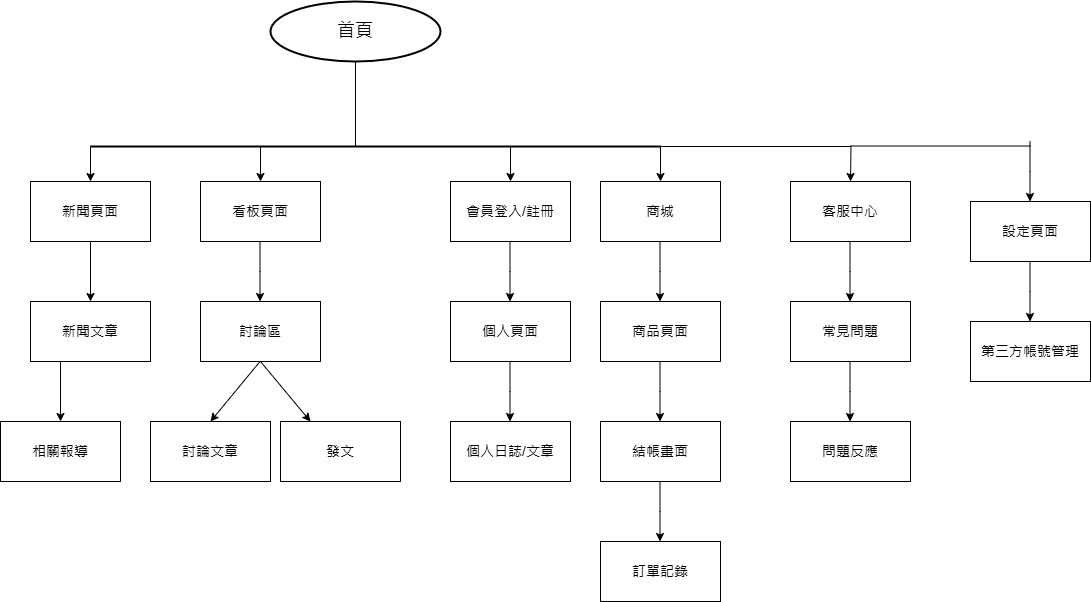

The diagram above was exported from draw.io. Its source (the exported page's mxGraphModel, read from the mxfile embedded in the PNG):
<mxGraphModel dx="1674" dy="746" grid="1" gridSize="10" guides="1" tooltips="1" connect="1" arrows="1" fold="1" page="1" pageScale="1" pageWidth="827" pageHeight="1169" math="0" shadow="0">
  <root>
    <mxCell id="0" />
    <mxCell id="1" parent="0" />
    <mxCell id="59DQc2Bb8ynR4oJJywlS-1" value="&lt;font style=&quot;font-size: 18px;&quot;&gt;首頁&lt;/font&gt;" style="strokeWidth=2;html=1;shape=mxgraph.flowchart.start_1;whiteSpace=wrap;" parent="1" vertex="1">
      <mxGeometry x="350" y="90" width="170" height="60" as="geometry" />
    </mxCell>
    <mxCell id="59DQc2Bb8ynR4oJJywlS-2" value="" style="endArrow=none;html=1;rounded=0;entryX=0.5;entryY=1;entryDx=0;entryDy=0;entryPerimeter=0;exitX=0;exitY=0.5;exitDx=0;exitDy=0;exitPerimeter=0;" parent="1" target="59DQc2Bb8ynR4oJJywlS-1" edge="1">
      <mxGeometry width="50" height="50" relative="1" as="geometry">
        <mxPoint x="435" y="235" as="sourcePoint" />
        <mxPoint x="480" y="180" as="targetPoint" />
      </mxGeometry>
    </mxCell>
    <mxCell id="59DQc2Bb8ynR4oJJywlS-3" style="edgeStyle=orthogonalEdgeStyle;rounded=0;orthogonalLoop=1;jettySize=auto;html=1;exitX=0;exitY=0.5;exitDx=0;exitDy=0;exitPerimeter=0;" parent="1" source="59DQc2Bb8ynR4oJJywlS-8" edge="1">
      <mxGeometry relative="1" as="geometry">
        <mxPoint x="170" y="270" as="targetPoint" />
      </mxGeometry>
    </mxCell>
    <mxCell id="59DQc2Bb8ynR4oJJywlS-4" style="edgeStyle=orthogonalEdgeStyle;rounded=0;orthogonalLoop=1;jettySize=auto;html=1;exitX=0.25;exitY=0.5;exitDx=0;exitDy=0;exitPerimeter=0;" parent="1" source="59DQc2Bb8ynR4oJJywlS-8" edge="1">
      <mxGeometry relative="1" as="geometry">
        <mxPoint x="340" y="270" as="targetPoint" />
        <Array as="points">
          <mxPoint x="340" y="235" />
        </Array>
      </mxGeometry>
    </mxCell>
    <mxCell id="59DQc2Bb8ynR4oJJywlS-5" style="edgeStyle=orthogonalEdgeStyle;rounded=0;orthogonalLoop=1;jettySize=auto;html=1;exitX=0.75;exitY=0.5;exitDx=0;exitDy=0;exitPerimeter=0;" parent="1" source="59DQc2Bb8ynR4oJJywlS-8" edge="1">
      <mxGeometry relative="1" as="geometry">
        <mxPoint x="590" y="270" as="targetPoint" />
      </mxGeometry>
    </mxCell>
    <mxCell id="59DQc2Bb8ynR4oJJywlS-6" style="edgeStyle=orthogonalEdgeStyle;rounded=0;orthogonalLoop=1;jettySize=auto;html=1;exitX=1;exitY=0.5;exitDx=0;exitDy=0;exitPerimeter=0;" parent="1" source="59DQc2Bb8ynR4oJJywlS-8" edge="1">
      <mxGeometry relative="1" as="geometry">
        <mxPoint x="740" y="270" as="targetPoint" />
      </mxGeometry>
    </mxCell>
    <mxCell id="59DQc2Bb8ynR4oJJywlS-7" style="edgeStyle=orthogonalEdgeStyle;rounded=0;orthogonalLoop=1;jettySize=auto;html=1;" parent="1" source="59DQc2Bb8ynR4oJJywlS-8" edge="1">
      <mxGeometry relative="1" as="geometry">
        <mxPoint x="930" y="270" as="targetPoint" />
      </mxGeometry>
    </mxCell>
    <mxCell id="59DQc2Bb8ynR4oJJywlS-8" value="" style="line;strokeWidth=2;html=1;" parent="1" vertex="1">
      <mxGeometry x="170" y="230" width="570" height="10" as="geometry" />
    </mxCell>
    <mxCell id="59DQc2Bb8ynR4oJJywlS-9" value="&lt;font style=&quot;font-size: 14px;&quot;&gt;新聞頁面&lt;/font&gt;" style="rounded=0;whiteSpace=wrap;html=1;" parent="1" vertex="1">
      <mxGeometry x="110" y="270" width="120" height="60" as="geometry" />
    </mxCell>
    <mxCell id="59DQc2Bb8ynR4oJJywlS-10" value="" style="endArrow=classic;html=1;rounded=0;exitX=0.5;exitY=1;exitDx=0;exitDy=0;" parent="1" source="59DQc2Bb8ynR4oJJywlS-9" edge="1">
      <mxGeometry width="50" height="50" relative="1" as="geometry">
        <mxPoint x="180" y="430" as="sourcePoint" />
        <mxPoint x="170" y="390" as="targetPoint" />
      </mxGeometry>
    </mxCell>
    <mxCell id="59DQc2Bb8ynR4oJJywlS-11" value="&lt;font style=&quot;font-size: 14px;&quot;&gt;新聞文章&lt;/font&gt;" style="rounded=0;whiteSpace=wrap;html=1;" parent="1" vertex="1">
      <mxGeometry x="110" y="390" width="120" height="60" as="geometry" />
    </mxCell>
    <mxCell id="59DQc2Bb8ynR4oJJywlS-12" value="&lt;font style=&quot;font-size: 14px;&quot;&gt;看板頁面&lt;/font&gt;" style="rounded=0;whiteSpace=wrap;html=1;" parent="1" vertex="1">
      <mxGeometry x="280" y="270" width="120" height="60" as="geometry" />
    </mxCell>
    <mxCell id="59DQc2Bb8ynR4oJJywlS-13" value="" style="endArrow=classic;html=1;rounded=0;exitX=0.5;exitY=1;exitDx=0;exitDy=0;" parent="1" edge="1">
      <mxGeometry width="50" height="50" relative="1" as="geometry">
        <mxPoint x="339.5" y="330" as="sourcePoint" />
        <mxPoint x="339.5" y="390" as="targetPoint" />
        <Array as="points">
          <mxPoint x="339.5" y="360" />
        </Array>
      </mxGeometry>
    </mxCell>
    <mxCell id="59DQc2Bb8ynR4oJJywlS-14" value="&lt;font style=&quot;font-size: 14px;&quot;&gt;討論區&lt;/font&gt;" style="rounded=0;whiteSpace=wrap;html=1;" parent="1" vertex="1">
      <mxGeometry x="280" y="390" width="120" height="60" as="geometry" />
    </mxCell>
    <mxCell id="59DQc2Bb8ynR4oJJywlS-15" value="&lt;font style=&quot;font-size: 14px;&quot;&gt;會員登入/註冊&lt;/font&gt;" style="rounded=0;whiteSpace=wrap;html=1;" parent="1" vertex="1">
      <mxGeometry x="530" y="270" width="120" height="60" as="geometry" />
    </mxCell>
    <mxCell id="59DQc2Bb8ynR4oJJywlS-16" value="" style="endArrow=classic;html=1;rounded=0;exitX=0.5;exitY=1;exitDx=0;exitDy=0;" parent="1" edge="1">
      <mxGeometry width="50" height="50" relative="1" as="geometry">
        <mxPoint x="589.5" y="330" as="sourcePoint" />
        <mxPoint x="589.5" y="390" as="targetPoint" />
        <Array as="points">
          <mxPoint x="589.5" y="360" />
        </Array>
      </mxGeometry>
    </mxCell>
    <mxCell id="59DQc2Bb8ynR4oJJywlS-17" value="&lt;font style=&quot;font-size: 14px;&quot;&gt;個人頁面&lt;/font&gt;" style="rounded=0;whiteSpace=wrap;html=1;" parent="1" vertex="1">
      <mxGeometry x="530" y="390" width="120" height="60" as="geometry" />
    </mxCell>
    <mxCell id="59DQc2Bb8ynR4oJJywlS-18" value="&lt;font style=&quot;font-size: 14px;&quot;&gt;商城&lt;/font&gt;" style="rounded=0;whiteSpace=wrap;html=1;" parent="1" vertex="1">
      <mxGeometry x="680" y="270" width="120" height="60" as="geometry" />
    </mxCell>
    <mxCell id="59DQc2Bb8ynR4oJJywlS-19" value="" style="endArrow=classic;html=1;rounded=0;exitX=0.5;exitY=1;exitDx=0;exitDy=0;" parent="1" edge="1">
      <mxGeometry width="50" height="50" relative="1" as="geometry">
        <mxPoint x="739.5" y="330" as="sourcePoint" />
        <mxPoint x="739.5" y="390" as="targetPoint" />
        <Array as="points">
          <mxPoint x="739.5" y="360" />
        </Array>
      </mxGeometry>
    </mxCell>
    <mxCell id="59DQc2Bb8ynR4oJJywlS-20" value="&lt;font style=&quot;font-size: 14px;&quot;&gt;商品頁面&lt;/font&gt;" style="rounded=0;whiteSpace=wrap;html=1;" parent="1" vertex="1">
      <mxGeometry x="680" y="390" width="120" height="60" as="geometry" />
    </mxCell>
    <mxCell id="59DQc2Bb8ynR4oJJywlS-21" value="&lt;font style=&quot;font-size: 14px;&quot;&gt;討論文章&lt;/font&gt;" style="rounded=0;whiteSpace=wrap;html=1;" parent="1" vertex="1">
      <mxGeometry x="230" y="510" width="120" height="60" as="geometry" />
    </mxCell>
    <mxCell id="59DQc2Bb8ynR4oJJywlS-22" value="" style="endArrow=classic;html=1;rounded=0;exitX=0.5;exitY=1;exitDx=0;exitDy=0;entryX=0.5;entryY=0;entryDx=0;entryDy=0;" parent="1" target="59DQc2Bb8ynR4oJJywlS-21" edge="1">
      <mxGeometry width="50" height="50" relative="1" as="geometry">
        <mxPoint x="339.5" y="450" as="sourcePoint" />
        <mxPoint x="339.5" y="510" as="targetPoint" />
        <Array as="points" />
      </mxGeometry>
    </mxCell>
    <mxCell id="59DQc2Bb8ynR4oJJywlS-23" value="" style="endArrow=classic;html=1;rounded=0;exitX=0.5;exitY=1;exitDx=0;exitDy=0;" parent="1" source="59DQc2Bb8ynR4oJJywlS-14" edge="1">
      <mxGeometry width="50" height="50" relative="1" as="geometry">
        <mxPoint x="400" y="530" as="sourcePoint" />
        <mxPoint x="390" y="510" as="targetPoint" />
      </mxGeometry>
    </mxCell>
    <mxCell id="59DQc2Bb8ynR4oJJywlS-24" value="&lt;font style=&quot;font-size: 14px;&quot;&gt;發文&lt;/font&gt;" style="rounded=0;whiteSpace=wrap;html=1;" parent="1" vertex="1">
      <mxGeometry x="360" y="510" width="120" height="60" as="geometry" />
    </mxCell>
    <mxCell id="59DQc2Bb8ynR4oJJywlS-25" value="&lt;font style=&quot;font-size: 14px;&quot;&gt;客服中心&lt;/font&gt;" style="rounded=0;whiteSpace=wrap;html=1;" parent="1" vertex="1">
      <mxGeometry x="870" y="270" width="120" height="60" as="geometry" />
    </mxCell>
    <mxCell id="59DQc2Bb8ynR4oJJywlS-26" value="" style="endArrow=classic;html=1;rounded=0;exitX=0.5;exitY=1;exitDx=0;exitDy=0;" parent="1" edge="1">
      <mxGeometry width="50" height="50" relative="1" as="geometry">
        <mxPoint x="739.5" y="450" as="sourcePoint" />
        <mxPoint x="739.5" y="510" as="targetPoint" />
        <Array as="points">
          <mxPoint x="739.5" y="480" />
        </Array>
      </mxGeometry>
    </mxCell>
    <mxCell id="59DQc2Bb8ynR4oJJywlS-27" value="&lt;font style=&quot;font-size: 14px;&quot;&gt;結帳畫面&lt;/font&gt;" style="rounded=0;whiteSpace=wrap;html=1;" parent="1" vertex="1">
      <mxGeometry x="680" y="510" width="120" height="60" as="geometry" />
    </mxCell>
    <mxCell id="59DQc2Bb8ynR4oJJywlS-28" value="" style="endArrow=classic;html=1;rounded=0;exitX=0.5;exitY=1;exitDx=0;exitDy=0;" parent="1" edge="1">
      <mxGeometry width="50" height="50" relative="1" as="geometry">
        <mxPoint x="739.5" y="570" as="sourcePoint" />
        <mxPoint x="739.5" y="630" as="targetPoint" />
        <Array as="points">
          <mxPoint x="739.5" y="600" />
        </Array>
      </mxGeometry>
    </mxCell>
    <mxCell id="59DQc2Bb8ynR4oJJywlS-29" value="&lt;font style=&quot;font-size: 14px;&quot;&gt;訂單記錄&lt;/font&gt;" style="rounded=0;whiteSpace=wrap;html=1;" parent="1" vertex="1">
      <mxGeometry x="680" y="630" width="120" height="60" as="geometry" />
    </mxCell>
    <mxCell id="Lgg_WUFuu4EKIB0s50R5-1" value="" style="endArrow=classic;html=1;rounded=0;exitX=0.5;exitY=1;exitDx=0;exitDy=0;" edge="1" parent="1">
      <mxGeometry width="50" height="50" relative="1" as="geometry">
        <mxPoint x="929.5" y="330" as="sourcePoint" />
        <mxPoint x="929.5" y="390" as="targetPoint" />
        <Array as="points">
          <mxPoint x="929.5" y="360" />
        </Array>
      </mxGeometry>
    </mxCell>
    <mxCell id="Lgg_WUFuu4EKIB0s50R5-2" value="&lt;span style=&quot;font-size: 14px;&quot;&gt;常見問題&lt;/span&gt;" style="rounded=0;whiteSpace=wrap;html=1;" vertex="1" parent="1">
      <mxGeometry x="870" y="390" width="120" height="60" as="geometry" />
    </mxCell>
    <mxCell id="Lgg_WUFuu4EKIB0s50R5-3" value="" style="endArrow=classic;html=1;rounded=0;exitX=0.5;exitY=1;exitDx=0;exitDy=0;" edge="1" parent="1">
      <mxGeometry width="50" height="50" relative="1" as="geometry">
        <mxPoint x="929.5" y="450" as="sourcePoint" />
        <mxPoint x="929.5" y="510" as="targetPoint" />
        <Array as="points">
          <mxPoint x="929.5" y="480" />
        </Array>
      </mxGeometry>
    </mxCell>
    <mxCell id="Lgg_WUFuu4EKIB0s50R5-4" value="&lt;font style=&quot;font-size: 14px;&quot;&gt;問題反應&lt;/font&gt;" style="rounded=0;whiteSpace=wrap;html=1;" vertex="1" parent="1">
      <mxGeometry x="870" y="510" width="120" height="60" as="geometry" />
    </mxCell>
    <mxCell id="Lgg_WUFuu4EKIB0s50R5-5" value="" style="endArrow=classic;html=1;rounded=0;exitX=0.5;exitY=1;exitDx=0;exitDy=0;" edge="1" parent="1">
      <mxGeometry width="50" height="50" relative="1" as="geometry">
        <mxPoint x="140" y="450" as="sourcePoint" />
        <mxPoint x="140" y="510" as="targetPoint" />
      </mxGeometry>
    </mxCell>
    <mxCell id="Lgg_WUFuu4EKIB0s50R5-6" value="&lt;font style=&quot;font-size: 14px;&quot;&gt;相關報導&lt;/font&gt;" style="rounded=0;whiteSpace=wrap;html=1;" vertex="1" parent="1">
      <mxGeometry x="80" y="510" width="120" height="60" as="geometry" />
    </mxCell>
    <mxCell id="Lgg_WUFuu4EKIB0s50R5-7" value="" style="endArrow=classic;html=1;rounded=0;exitX=0.5;exitY=1;exitDx=0;exitDy=0;" edge="1" parent="1">
      <mxGeometry width="50" height="50" relative="1" as="geometry">
        <mxPoint x="589.5" y="450" as="sourcePoint" />
        <mxPoint x="589.5" y="510" as="targetPoint" />
        <Array as="points">
          <mxPoint x="589.5" y="480" />
        </Array>
      </mxGeometry>
    </mxCell>
    <mxCell id="Lgg_WUFuu4EKIB0s50R5-8" value="&lt;font style=&quot;font-size: 14px;&quot;&gt;個人日誌/文章&lt;/font&gt;" style="rounded=0;whiteSpace=wrap;html=1;" vertex="1" parent="1">
      <mxGeometry x="530" y="510" width="120" height="60" as="geometry" />
    </mxCell>
    <mxCell id="Lgg_WUFuu4EKIB0s50R5-9" value="" style="endArrow=none;html=1;rounded=0;" edge="1" parent="1">
      <mxGeometry width="50" height="50" relative="1" as="geometry">
        <mxPoint x="930" y="234.5" as="sourcePoint" />
        <mxPoint x="1110" y="234.5" as="targetPoint" />
      </mxGeometry>
    </mxCell>
    <mxCell id="Lgg_WUFuu4EKIB0s50R5-11" value="" style="endArrow=classic;html=1;rounded=0;exitX=0.5;exitY=1;exitDx=0;exitDy=0;" edge="1" parent="1">
      <mxGeometry width="50" height="50" relative="1" as="geometry">
        <mxPoint x="1109.5" y="230" as="sourcePoint" />
        <mxPoint x="1109.5" y="290" as="targetPoint" />
        <Array as="points">
          <mxPoint x="1109.5" y="260" />
        </Array>
      </mxGeometry>
    </mxCell>
    <mxCell id="Lgg_WUFuu4EKIB0s50R5-12" value="&lt;font style=&quot;font-size: 14px;&quot;&gt;設定頁面&lt;/font&gt;" style="rounded=0;whiteSpace=wrap;html=1;" vertex="1" parent="1">
      <mxGeometry x="1050" y="290" width="120" height="60" as="geometry" />
    </mxCell>
    <mxCell id="Lgg_WUFuu4EKIB0s50R5-13" value="" style="endArrow=classic;html=1;rounded=0;exitX=0.5;exitY=1;exitDx=0;exitDy=0;" edge="1" parent="1">
      <mxGeometry width="50" height="50" relative="1" as="geometry">
        <mxPoint x="1109.5" y="350" as="sourcePoint" />
        <mxPoint x="1109.5" y="410" as="targetPoint" />
        <Array as="points">
          <mxPoint x="1109.5" y="380" />
        </Array>
      </mxGeometry>
    </mxCell>
    <mxCell id="Lgg_WUFuu4EKIB0s50R5-14" value="&lt;font style=&quot;font-size: 14px;&quot;&gt;第三方帳號管理&lt;/font&gt;" style="rounded=0;whiteSpace=wrap;html=1;" vertex="1" parent="1">
      <mxGeometry x="1050" y="410" width="120" height="60" as="geometry" />
    </mxCell>
  </root>
</mxGraphModel>